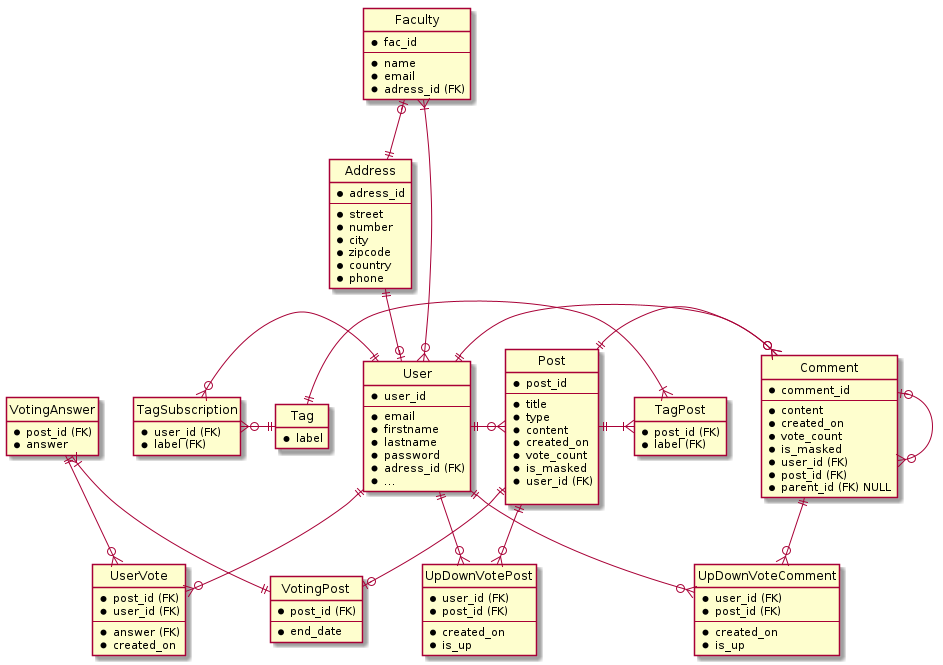

The diagram above was rendered by PlantUML. Its source (embedded in the PNG):
@startuml db_mdl

hide circle
hide empty members






entity User {
  * user_id
  --
  * email 
  * firstname 
  * lastname
  * password
  * adress_id (FK)
  * ...
}

entity Address {
  * adress_id
  --
  * street
  * number
  * city
  * zipcode
  * country
  * phone
}



entity UpDownVotePost {
  * user_id (FK)
  * post_id (FK)
  --
  * created_on
  * is_up
}


entity UpDownVoteComment {
  * user_id (FK)
  * post_id (FK)
  --
  * created_on
  * is_up
}

entity TagSubscription{
  * user_id (FK)
  * label (FK)
}

entity Tag {
  * label
}

entity Post {
  * post_id
  --
  * title
  * type
  * content
  * created_on
  * vote_count
  * is_masked
  * user_id (FK)

}

entity Comment {
  * comment_id
  --
  * content
  * created_on
  * vote_count
  * is_masked
  * user_id (FK)
  * post_id (FK)
  * parent_id (FK) NULL
}


entity VotingPost {
  * post_id (FK)
  --
  * end_date
}

entity TagPost {
    * post_id (FK)
    * label (FK)
}

entity UserVote {
  * post_id (FK)
  * user_id (FK)
  --
  * answer (FK)
  * created_on
}

entity VotingAnswer{
  * post_id (FK)
  * answer
}

entity Faculty  {
  * fac_id
  --
  * name
  * email
  * adress_id (FK)
}

Address ||--o| User


Faculty }|--o{ User
Faculty |o--|| Address


User ||-o{ Post 
User ||--o{ UpDownVotePost
Post ||--o{ UpDownVotePost


User ||-o{ Comment
User ||--o{ UpDownVoteComment
Comment ||--o{ UpDownVoteComment
Post ||-o{ Comment
Comment |o--o{ Comment

Post ||--o| VotingPost
VotingAnswer}|-|| VotingPost

User  ||--o{ UserVote
VotingAnswer ||--o{  UserVote 

TagSubscription }o-|| User
TagSubscription }o-|| Tag

Tag  ||-|{  TagPost
Post ||-|{  TagPost
@enduml